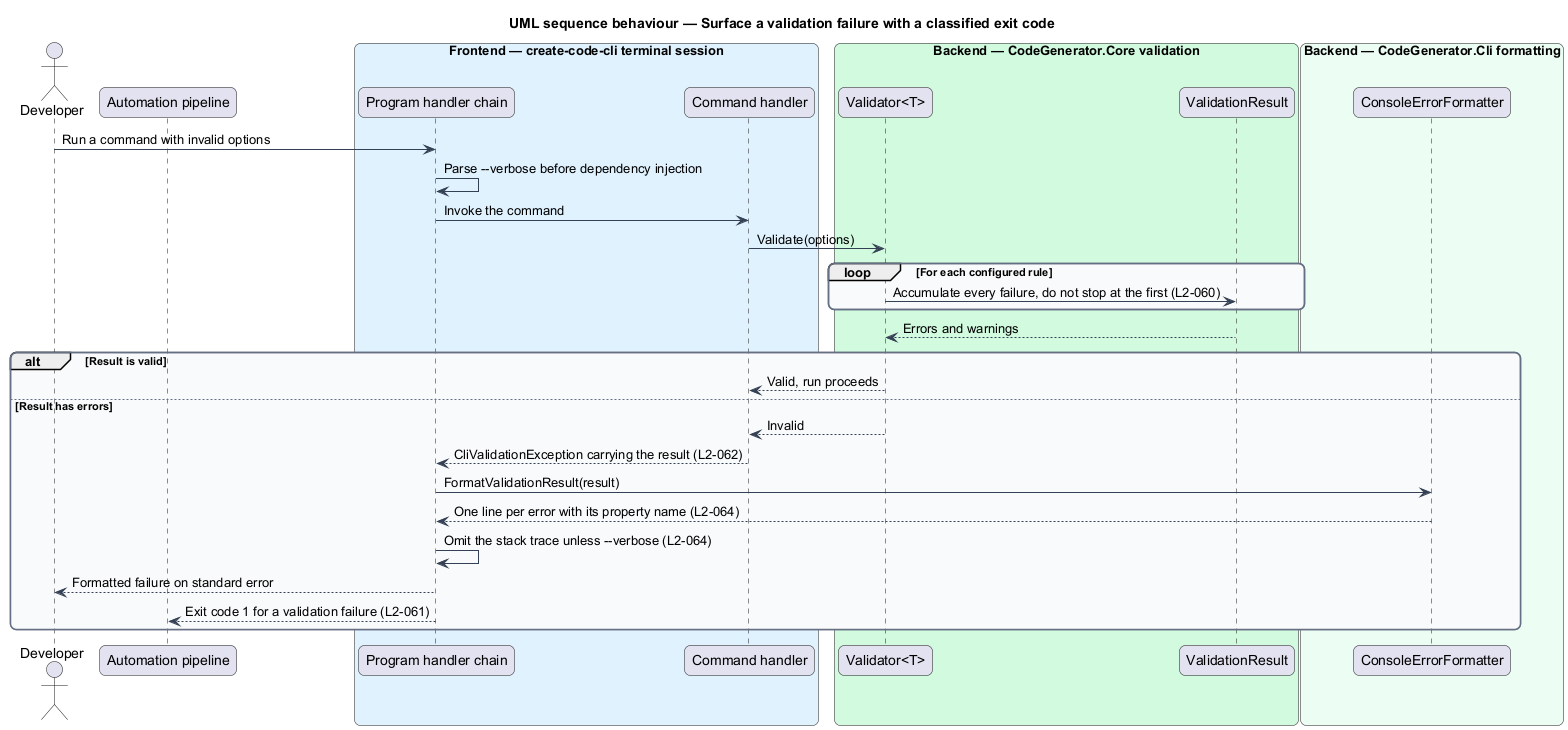

The diagram above was rendered by PlantUML. Its source (embedded in the PNG):
@startuml
title UML sequence behaviour — Surface a validation failure with a classified exit code
skinparam backgroundColor #FFFFFF
skinparam shadowing false
skinparam roundcorner 12
skinparam defaultFontName Arial
skinparam ArrowColor #344054
skinparam rectangle {
  BorderColor #344054
  FontColor #101828
}
skinparam package {
  BorderColor #667085
  FontColor #101828
  BackgroundColor #F9FAFB
}
actor "Developer" as actor
participant "Automation pipeline" as pipeline
box "Frontend — create-code-cli terminal session" #E0F2FE
  participant "Program handler chain" as program
  participant "Command handler" as cmd
end box
box "Backend — CodeGenerator.Core validation" #D1FADF
  participant "Validator<T>" as validator
  participant "ValidationResult" as result
end box
box "Backend — CodeGenerator.Cli formatting" #ECFDF3
  participant "ConsoleErrorFormatter" as formatter
end box

actor -> program : Run a command with invalid options
program -> program : Parse --verbose before dependency injection
program -> cmd : Invoke the command
cmd -> validator : Validate(options)
loop For each configured rule
  validator -> result : Accumulate every failure, do not stop at the first (L2-060)
end
result --> validator : Errors and warnings
alt Result is valid
  validator --> cmd : Valid, run proceeds
else Result has errors
  validator --> cmd : Invalid
  cmd --> program : CliValidationException carrying the result (L2-062)
  program -> formatter : FormatValidationResult(result)
  formatter --> program : One line per error with its property name (L2-064)
  program -> program : Omit the stack trace unless --verbose (L2-064)
  program --> actor : Formatted failure on standard error
  program --> pipeline : Exit code 1 for a validation failure (L2-061)
end
@enduml